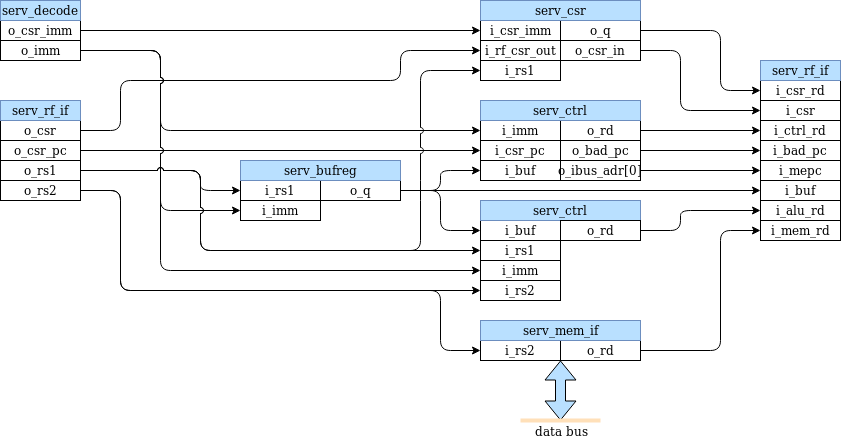

The diagram above was exported from draw.io. Its source (the exported page's mxGraphModel, read from the mxfile embedded in the PNG):
<mxGraphModel dx="1132" dy="807" grid="1" gridSize="10" guides="1" tooltips="1" connect="1" arrows="1" fold="1" page="1" pageScale="1" pageWidth="2339" pageHeight="3300" math="0" shadow="0">
  <root>
    <mxCell id="0" />
    <mxCell id="1" parent="0" />
    <mxCell id="AY9sCPxWbztmbpRpQxQu-57" style="edgeStyle=orthogonalEdgeStyle;rounded=1;orthogonalLoop=1;jettySize=auto;html=1;entryX=0;entryY=0.5;entryDx=0;entryDy=0;jumpStyle=arc;exitX=1;exitY=0.5;exitDx=0;exitDy=0;" parent="1" source="AY9sCPxWbztmbpRpQxQu-1" target="AY9sCPxWbztmbpRpQxQu-38" edge="1">
      <mxGeometry relative="1" as="geometry">
        <Array as="points">
          <mxPoint x="360" y="450" />
          <mxPoint x="360" y="400" />
          <mxPoint x="640" y="400" />
          <mxPoint x="640" y="370" />
        </Array>
        <mxPoint x="320" y="400" as="sourcePoint" />
      </mxGeometry>
    </mxCell>
    <mxCell id="AY9sCPxWbztmbpRpQxQu-61" value="" style="group" parent="1" vertex="1" connectable="0">
      <mxGeometry x="480" y="500" width="160" height="40" as="geometry" />
    </mxCell>
    <mxCell id="AY9sCPxWbztmbpRpQxQu-21" value="i_rs1" style="rounded=0;whiteSpace=wrap;html=1;" parent="AY9sCPxWbztmbpRpQxQu-61" vertex="1">
      <mxGeometry width="80" height="20" as="geometry" />
    </mxCell>
    <mxCell id="AY9sCPxWbztmbpRpQxQu-22" value="i_imm" style="rounded=0;whiteSpace=wrap;html=1;" parent="AY9sCPxWbztmbpRpQxQu-61" vertex="1">
      <mxGeometry y="20" width="80" height="20" as="geometry" />
    </mxCell>
    <mxCell id="AY9sCPxWbztmbpRpQxQu-60" value="" style="group" parent="AY9sCPxWbztmbpRpQxQu-61" vertex="1" connectable="0">
      <mxGeometry x="80" width="80" height="20" as="geometry" />
    </mxCell>
    <mxCell id="AY9sCPxWbztmbpRpQxQu-20" value="o_q" style="rounded=0;whiteSpace=wrap;html=1;" parent="AY9sCPxWbztmbpRpQxQu-60" vertex="1">
      <mxGeometry width="80" height="20" as="geometry" />
    </mxCell>
    <mxCell id="AY9sCPxWbztmbpRpQxQu-68" value="" style="group" parent="1" vertex="1" connectable="0">
      <mxGeometry x="720" y="460" width="160" height="80" as="geometry" />
    </mxCell>
    <mxCell id="AY9sCPxWbztmbpRpQxQu-70" style="edgeStyle=orthogonalEdgeStyle;rounded=1;jumpStyle=arc;orthogonalLoop=1;jettySize=auto;html=1;exitX=1;exitY=0.5;exitDx=0;exitDy=0;entryX=0;entryY=0.5;entryDx=0;entryDy=0;strokeColor=#000000;" parent="1" source="AY9sCPxWbztmbpRpQxQu-4" target="AY9sCPxWbztmbpRpQxQu-15" edge="1">
      <mxGeometry relative="1" as="geometry">
        <Array as="points">
          <mxPoint x="360" y="510" />
          <mxPoint x="360" y="610" />
        </Array>
        <mxPoint x="450" y="720" as="targetPoint" />
      </mxGeometry>
    </mxCell>
    <mxCell id="AY9sCPxWbztmbpRpQxQu-76" value="i_rs2" style="rounded=0;whiteSpace=wrap;html=1;" parent="1" vertex="1">
      <mxGeometry x="720" y="660" width="80" height="20" as="geometry" />
    </mxCell>
    <mxCell id="AY9sCPxWbztmbpRpQxQu-82" style="edgeStyle=orthogonalEdgeStyle;rounded=1;jumpStyle=arc;orthogonalLoop=1;jettySize=auto;html=1;exitX=1;exitY=0.5;exitDx=0;exitDy=0;entryX=0;entryY=0.5;entryDx=0;entryDy=0;" parent="1" source="AY9sCPxWbztmbpRpQxQu-4" target="AY9sCPxWbztmbpRpQxQu-76" edge="1">
      <mxGeometry relative="1" as="geometry">
        <Array as="points">
          <mxPoint x="360" y="510" />
          <mxPoint x="360" y="610" />
          <mxPoint x="680" y="610" />
          <mxPoint x="680" y="670" />
        </Array>
      </mxGeometry>
    </mxCell>
    <mxCell id="AY9sCPxWbztmbpRpQxQu-83" style="edgeStyle=orthogonalEdgeStyle;rounded=0;jumpStyle=arc;orthogonalLoop=1;jettySize=auto;html=1;exitX=1;exitY=0.5;exitDx=0;exitDy=0;entryX=0;entryY=0.5;entryDx=0;entryDy=0;" parent="1" source="AY9sCPxWbztmbpRpQxQu-5" target="AY9sCPxWbztmbpRpQxQu-50" edge="1">
      <mxGeometry relative="1" as="geometry">
        <Array as="points">
          <mxPoint x="300" y="470" />
          <mxPoint x="300" y="470" />
        </Array>
      </mxGeometry>
    </mxCell>
    <mxCell id="AY9sCPxWbztmbpRpQxQu-90" style="edgeStyle=orthogonalEdgeStyle;rounded=1;jumpStyle=arc;orthogonalLoop=1;jettySize=auto;html=1;exitX=1;exitY=0.5;exitDx=0;exitDy=0;entryX=0;entryY=0.5;entryDx=0;entryDy=0;" parent="1" source="AY9sCPxWbztmbpRpQxQu-87" target="AY9sCPxWbztmbpRpQxQu-29" edge="1">
      <mxGeometry relative="1" as="geometry">
        <Array as="points">
          <mxPoint x="920" y="370" />
          <mxPoint x="920" y="430" />
        </Array>
      </mxGeometry>
    </mxCell>
    <mxCell id="AY9sCPxWbztmbpRpQxQu-92" style="edgeStyle=orthogonalEdgeStyle;rounded=1;jumpStyle=arc;orthogonalLoop=1;jettySize=auto;html=1;exitX=1;exitY=0.5;exitDx=0;exitDy=0;entryX=0;entryY=0.5;entryDx=0;entryDy=0;" parent="1" source="AY9sCPxWbztmbpRpQxQu-37" target="LMGhd8CknbIVPb76LPRw-6" edge="1">
      <mxGeometry relative="1" as="geometry">
        <Array as="points">
          <mxPoint x="960" y="350" />
          <mxPoint x="960" y="410" />
        </Array>
      </mxGeometry>
    </mxCell>
    <mxCell id="AY9sCPxWbztmbpRpQxQu-100" style="edgeStyle=orthogonalEdgeStyle;rounded=1;jumpStyle=arc;orthogonalLoop=1;jettySize=auto;html=1;exitX=1;exitY=0.5;exitDx=0;exitDy=0;entryX=0;entryY=0.5;entryDx=0;entryDy=0;" parent="1" source="AY9sCPxWbztmbpRpQxQu-20" target="AY9sCPxWbztmbpRpQxQu-16" edge="1">
      <mxGeometry relative="1" as="geometry">
        <mxPoint x="680" y="530" as="sourcePoint" />
        <Array as="points">
          <mxPoint x="680" y="510" />
          <mxPoint x="680" y="550" />
        </Array>
      </mxGeometry>
    </mxCell>
    <mxCell id="AY9sCPxWbztmbpRpQxQu-101" style="edgeStyle=orthogonalEdgeStyle;rounded=0;jumpStyle=arc;orthogonalLoop=1;jettySize=auto;html=1;exitX=1;exitY=0.5;exitDx=0;exitDy=0;entryX=0;entryY=0.5;entryDx=0;entryDy=0;" parent="1" source="AY9sCPxWbztmbpRpQxQu-20" target="LMGhd8CknbIVPb76LPRw-4" edge="1">
      <mxGeometry relative="1" as="geometry">
        <Array as="points">
          <mxPoint x="780" y="510" />
          <mxPoint x="780" y="510" />
        </Array>
      </mxGeometry>
    </mxCell>
    <mxCell id="AY9sCPxWbztmbpRpQxQu-102" style="edgeStyle=orthogonalEdgeStyle;rounded=1;jumpStyle=arc;orthogonalLoop=1;jettySize=auto;html=1;exitX=1;exitY=0.5;exitDx=0;exitDy=0;entryX=0;entryY=0.5;entryDx=0;entryDy=0;" parent="1" source="AY9sCPxWbztmbpRpQxQu-9" target="LMGhd8CknbIVPb76LPRw-8" edge="1">
      <mxGeometry relative="1" as="geometry">
        <Array as="points">
          <mxPoint x="920" y="550" />
          <mxPoint x="920" y="530" />
        </Array>
      </mxGeometry>
    </mxCell>
    <mxCell id="AY9sCPxWbztmbpRpQxQu-104" style="edgeStyle=orthogonalEdgeStyle;rounded=1;jumpStyle=arc;orthogonalLoop=1;jettySize=auto;html=1;exitX=1;exitY=0.5;exitDx=0;exitDy=0;entryX=0;entryY=0.5;entryDx=0;entryDy=0;" parent="1" source="AY9sCPxWbztmbpRpQxQu-75" target="LMGhd8CknbIVPb76LPRw-9" edge="1">
      <mxGeometry relative="1" as="geometry">
        <Array as="points">
          <mxPoint x="960" y="670" />
          <mxPoint x="960" y="550" />
        </Array>
      </mxGeometry>
    </mxCell>
    <mxCell id="AY9sCPxWbztmbpRpQxQu-113" style="edgeStyle=orthogonalEdgeStyle;rounded=0;jumpStyle=arc;orthogonalLoop=1;jettySize=auto;html=1;exitX=1;exitY=0.5;exitDx=0;exitDy=0;entryX=0;entryY=0.5;entryDx=0;entryDy=0;" parent="1" source="AY9sCPxWbztmbpRpQxQu-108" target="LMGhd8CknbIVPb76LPRw-1" edge="1">
      <mxGeometry relative="1" as="geometry">
        <Array as="points">
          <mxPoint x="300" y="350" />
          <mxPoint x="300" y="350" />
        </Array>
        <mxPoint x="500" y="360" as="targetPoint" />
      </mxGeometry>
    </mxCell>
    <mxCell id="AY9sCPxWbztmbpRpQxQu-14" value="i_rs1" style="rounded=0;whiteSpace=wrap;html=1;" parent="1" vertex="1">
      <mxGeometry x="720" y="560" width="80" height="20" as="geometry" />
    </mxCell>
    <mxCell id="AY9sCPxWbztmbpRpQxQu-15" value="i_rs2" style="rounded=0;whiteSpace=wrap;html=1;" parent="1" vertex="1">
      <mxGeometry x="720" y="600" width="80" height="20" as="geometry" />
    </mxCell>
    <mxCell id="AY9sCPxWbztmbpRpQxQu-16" value="i_buf" style="rounded=0;whiteSpace=wrap;html=1;" parent="1" vertex="1">
      <mxGeometry x="720" y="540" width="80" height="20" as="geometry" />
    </mxCell>
    <mxCell id="LMGhd8CknbIVPb76LPRw-3" value="i_imm" style="rounded=0;whiteSpace=wrap;html=1;" vertex="1" parent="1">
      <mxGeometry x="720" y="580" width="80" height="20" as="geometry" />
    </mxCell>
    <mxCell id="AY9sCPxWbztmbpRpQxQu-29" value="i_csr" style="rounded=0;whiteSpace=wrap;html=1;" parent="1" vertex="1">
      <mxGeometry x="1000" y="420" width="80" height="20" as="geometry" />
    </mxCell>
    <mxCell id="AY9sCPxWbztmbpRpQxQu-1" value="o_csr" style="rounded=0;whiteSpace=wrap;html=1;" parent="1" vertex="1">
      <mxGeometry x="240" y="440" width="80" height="20" as="geometry" />
    </mxCell>
    <mxCell id="AY9sCPxWbztmbpRpQxQu-3" value="o_rs1" style="rounded=0;whiteSpace=wrap;html=1;" parent="1" vertex="1">
      <mxGeometry x="240" y="480" width="80" height="20" as="geometry" />
    </mxCell>
    <mxCell id="AY9sCPxWbztmbpRpQxQu-4" value="o_rs2" style="rounded=0;whiteSpace=wrap;html=1;" parent="1" vertex="1">
      <mxGeometry x="240" y="500" width="80" height="20" as="geometry" />
    </mxCell>
    <mxCell id="AY9sCPxWbztmbpRpQxQu-5" value="o_csr_pc" style="rounded=0;whiteSpace=wrap;html=1;" parent="1" vertex="1">
      <mxGeometry x="240" y="460" width="80" height="20" as="geometry" />
    </mxCell>
    <mxCell id="LMGhd8CknbIVPb76LPRw-4" value="i_buf" style="rounded=0;whiteSpace=wrap;html=1;" vertex="1" parent="1">
      <mxGeometry x="1000" y="500" width="80" height="20" as="geometry" />
    </mxCell>
    <mxCell id="LMGhd8CknbIVPb76LPRw-6" value="i_csr_rd" style="rounded=0;whiteSpace=wrap;html=1;" vertex="1" parent="1">
      <mxGeometry x="1000" y="400" width="80" height="20" as="geometry" />
    </mxCell>
    <mxCell id="LMGhd8CknbIVPb76LPRw-8" value="i_alu_rd" style="rounded=0;whiteSpace=wrap;html=1;" vertex="1" parent="1">
      <mxGeometry x="1000" y="520" width="80" height="20" as="geometry" />
    </mxCell>
    <mxCell id="LMGhd8CknbIVPb76LPRw-9" value="i_mem_rd" style="rounded=0;whiteSpace=wrap;html=1;" vertex="1" parent="1">
      <mxGeometry x="1000" y="540" width="80" height="20" as="geometry" />
    </mxCell>
    <mxCell id="AY9sCPxWbztmbpRpQxQu-81" value="" style="group" parent="1" vertex="1" connectable="0">
      <mxGeometry x="800" y="660" width="80" height="20" as="geometry" />
    </mxCell>
    <mxCell id="AY9sCPxWbztmbpRpQxQu-74" value="" style="group" parent="AY9sCPxWbztmbpRpQxQu-81" vertex="1" connectable="0">
      <mxGeometry width="80" height="20" as="geometry" />
    </mxCell>
    <mxCell id="AY9sCPxWbztmbpRpQxQu-75" value="o_rd" style="rounded=0;whiteSpace=wrap;html=1;" parent="AY9sCPxWbztmbpRpQxQu-74" vertex="1">
      <mxGeometry width="80" height="20" as="geometry" />
    </mxCell>
    <mxCell id="AY9sCPxWbztmbpRpQxQu-49" value="i_buf" style="rounded=0;whiteSpace=wrap;html=1;" parent="1" vertex="1">
      <mxGeometry x="720" y="480" width="80" height="20" as="geometry" />
    </mxCell>
    <mxCell id="AY9sCPxWbztmbpRpQxQu-50" value="i_csr_pc" style="rounded=0;whiteSpace=wrap;html=1;" parent="1" vertex="1">
      <mxGeometry x="720" y="460" width="80" height="20" as="geometry" />
    </mxCell>
    <mxCell id="AY9sCPxWbztmbpRpQxQu-44" value="o_rd" style="rounded=0;whiteSpace=wrap;html=1;" parent="1" vertex="1">
      <mxGeometry x="800" y="440" width="80" height="20" as="geometry" />
    </mxCell>
    <mxCell id="AY9sCPxWbztmbpRpQxQu-45" value="o_bad_pc" style="rounded=0;whiteSpace=wrap;html=1;" parent="1" vertex="1">
      <mxGeometry x="800" y="460" width="80" height="20" as="geometry" />
    </mxCell>
    <mxCell id="AY9sCPxWbztmbpRpQxQu-55" value="o_ibus_adr[0]" style="rounded=0;whiteSpace=wrap;html=1;" parent="1" vertex="1">
      <mxGeometry x="800" y="480" width="80" height="20" as="geometry" />
    </mxCell>
    <mxCell id="AY9sCPxWbztmbpRpQxQu-48" value="i_imm" style="rounded=0;whiteSpace=wrap;html=1;" parent="1" vertex="1">
      <mxGeometry x="720" y="440" width="80" height="20" as="geometry" />
    </mxCell>
    <mxCell id="AY9sCPxWbztmbpRpQxQu-94" style="edgeStyle=orthogonalEdgeStyle;rounded=0;jumpStyle=arc;orthogonalLoop=1;jettySize=auto;html=1;exitX=1;exitY=0.5;exitDx=0;exitDy=0;entryX=0;entryY=0.5;entryDx=0;entryDy=0;" parent="1" source="AY9sCPxWbztmbpRpQxQu-44" target="LMGhd8CknbIVPb76LPRw-7" edge="1">
      <mxGeometry relative="1" as="geometry">
        <mxPoint x="900" y="410" as="sourcePoint" />
        <mxPoint x="970" y="260" as="targetPoint" />
        <Array as="points" />
      </mxGeometry>
    </mxCell>
    <mxCell id="AY9sCPxWbztmbpRpQxQu-97" style="edgeStyle=orthogonalEdgeStyle;rounded=0;jumpStyle=arc;orthogonalLoop=1;jettySize=auto;html=1;exitX=1;exitY=0.5;exitDx=0;exitDy=0;entryX=0;entryY=0.5;entryDx=0;entryDy=0;" parent="1" source="AY9sCPxWbztmbpRpQxQu-45" target="LMGhd8CknbIVPb76LPRw-5" edge="1">
      <mxGeometry relative="1" as="geometry" />
    </mxCell>
    <mxCell id="AY9sCPxWbztmbpRpQxQu-99" style="edgeStyle=orthogonalEdgeStyle;rounded=0;jumpStyle=arc;orthogonalLoop=1;jettySize=auto;html=1;exitX=1;exitY=0.5;exitDx=0;exitDy=0;entryX=0;entryY=0.5;entryDx=0;entryDy=0;" parent="1" source="AY9sCPxWbztmbpRpQxQu-55" target="AY9sCPxWbztmbpRpQxQu-27" edge="1">
      <mxGeometry relative="1" as="geometry">
        <Array as="points">
          <mxPoint x="920" y="490" />
          <mxPoint x="920" y="490" />
        </Array>
      </mxGeometry>
    </mxCell>
    <mxCell id="AY9sCPxWbztmbpRpQxQu-27" value="i_mepc" style="rounded=0;whiteSpace=wrap;html=1;" parent="1" vertex="1">
      <mxGeometry x="1000" y="480" width="80" height="20" as="geometry" />
    </mxCell>
    <mxCell id="LMGhd8CknbIVPb76LPRw-5" value="i_bad_pc" style="rounded=0;whiteSpace=wrap;html=1;" vertex="1" parent="1">
      <mxGeometry x="1000" y="460" width="80" height="20" as="geometry" />
    </mxCell>
    <mxCell id="LMGhd8CknbIVPb76LPRw-7" value="i_ctrl_rd" style="rounded=0;whiteSpace=wrap;html=1;" vertex="1" parent="1">
      <mxGeometry x="1000" y="440" width="80" height="20" as="geometry" />
    </mxCell>
    <mxCell id="LMGhd8CknbIVPb76LPRw-11" style="edgeStyle=orthogonalEdgeStyle;jumpStyle=arc;orthogonalLoop=1;jettySize=auto;html=1;exitX=1;exitY=0.5;exitDx=0;exitDy=0;entryX=0;entryY=0.5;entryDx=0;entryDy=0;rounded=1;" edge="1" parent="1" source="AY9sCPxWbztmbpRpQxQu-20" target="AY9sCPxWbztmbpRpQxQu-49">
      <mxGeometry relative="1" as="geometry">
        <mxPoint x="710" y="390" as="targetPoint" />
        <mxPoint x="680" y="530" as="sourcePoint" />
        <Array as="points">
          <mxPoint x="680" y="510" />
          <mxPoint x="680" y="490" />
        </Array>
      </mxGeometry>
    </mxCell>
    <mxCell id="AY9sCPxWbztmbpRpQxQu-108" value="o_csr_imm" style="rounded=0;whiteSpace=wrap;html=1;" parent="1" vertex="1">
      <mxGeometry x="240" y="340" width="80" height="20" as="geometry" />
    </mxCell>
    <mxCell id="AY9sCPxWbztmbpRpQxQu-109" value="o_imm" style="rounded=0;whiteSpace=wrap;html=1;" parent="1" vertex="1">
      <mxGeometry x="240" y="360" width="80" height="20" as="geometry" />
    </mxCell>
    <mxCell id="AY9sCPxWbztmbpRpQxQu-38" value="i_rf_csr_out" style="rounded=0;whiteSpace=wrap;html=1;" parent="1" vertex="1">
      <mxGeometry x="720" y="360" width="80" height="20" as="geometry" />
    </mxCell>
    <mxCell id="AY9sCPxWbztmbpRpQxQu-40" value="i_rs1" style="rounded=0;whiteSpace=wrap;html=1;" parent="1" vertex="1">
      <mxGeometry x="720" y="380" width="80" height="20" as="geometry" />
    </mxCell>
    <mxCell id="AY9sCPxWbztmbpRpQxQu-37" value="o_q" style="rounded=0;whiteSpace=wrap;html=1;" parent="1" vertex="1">
      <mxGeometry x="800" y="340" width="80" height="20" as="geometry" />
    </mxCell>
    <mxCell id="AY9sCPxWbztmbpRpQxQu-87" value="o_csr_in" style="rounded=0;whiteSpace=wrap;html=1;" parent="1" vertex="1">
      <mxGeometry x="800" y="360" width="80" height="20" as="geometry" />
    </mxCell>
    <mxCell id="LMGhd8CknbIVPb76LPRw-1" value="i_csr_imm" style="rounded=0;whiteSpace=wrap;html=1;" vertex="1" parent="1">
      <mxGeometry x="720" y="340" width="80" height="20" as="geometry" />
    </mxCell>
    <mxCell id="LMGhd8CknbIVPb76LPRw-12" value="serv_csr" style="rounded=0;whiteSpace=wrap;html=1;fillColor=#B9E0FF;strokeColor=#6c8ebf;" vertex="1" parent="1">
      <mxGeometry x="720" y="320" width="160" height="20" as="geometry" />
    </mxCell>
    <mxCell id="LMGhd8CknbIVPb76LPRw-13" value="serv_ctrl" style="rounded=0;whiteSpace=wrap;html=1;fillColor=#B9E0FF;strokeColor=#6c8ebf;" vertex="1" parent="1">
      <mxGeometry x="720" y="420" width="160" height="20" as="geometry" />
    </mxCell>
    <mxCell id="LMGhd8CknbIVPb76LPRw-14" value="serv_ctrl" style="rounded=0;whiteSpace=wrap;html=1;fillColor=#B9E0FF;strokeColor=#6c8ebf;" vertex="1" parent="1">
      <mxGeometry x="720" y="520" width="160" height="20" as="geometry" />
    </mxCell>
    <mxCell id="AY9sCPxWbztmbpRpQxQu-9" value="o_rd" style="rounded=0;whiteSpace=wrap;html=1;" parent="1" vertex="1">
      <mxGeometry x="800" y="540" width="80" height="20" as="geometry" />
    </mxCell>
    <mxCell id="LMGhd8CknbIVPb76LPRw-16" value="serv_mem_if" style="rounded=0;whiteSpace=wrap;html=1;fillColor=#B9E0FF;strokeColor=#6c8ebf;" vertex="1" parent="1">
      <mxGeometry x="720" y="640" width="160" height="20" as="geometry" />
    </mxCell>
    <mxCell id="LMGhd8CknbIVPb76LPRw-17" value="serv_bufreg" style="rounded=0;whiteSpace=wrap;html=1;fillColor=#B9E0FF;strokeColor=#6c8ebf;" vertex="1" parent="1">
      <mxGeometry x="480" y="480" width="160" height="20" as="geometry" />
    </mxCell>
    <mxCell id="LMGhd8CknbIVPb76LPRw-18" value="serv_rf_if" style="rounded=0;whiteSpace=wrap;html=1;fillColor=#B9E0FF;strokeColor=#6c8ebf;" vertex="1" parent="1">
      <mxGeometry x="1000" y="380" width="80" height="20" as="geometry" />
    </mxCell>
    <mxCell id="LMGhd8CknbIVPb76LPRw-19" value="serv_decode" style="rounded=0;whiteSpace=wrap;html=1;fillColor=#B9E0FF;strokeColor=#6c8ebf;" vertex="1" parent="1">
      <mxGeometry x="240" y="320" width="80" height="20" as="geometry" />
    </mxCell>
    <mxCell id="LMGhd8CknbIVPb76LPRw-20" value="serv_rf_if" style="rounded=0;whiteSpace=wrap;html=1;fillColor=#B9E0FF;strokeColor=#6c8ebf;" vertex="1" parent="1">
      <mxGeometry x="240" y="420" width="80" height="20" as="geometry" />
    </mxCell>
    <mxCell id="LMGhd8CknbIVPb76LPRw-10" style="edgeStyle=orthogonalEdgeStyle;rounded=1;orthogonalLoop=1;jettySize=auto;html=1;exitX=1;exitY=0.5;exitDx=0;exitDy=0;entryX=0;entryY=0.5;entryDx=0;entryDy=0;jumpStyle=arc;" edge="1" parent="1" source="AY9sCPxWbztmbpRpQxQu-109" target="AY9sCPxWbztmbpRpQxQu-48">
      <mxGeometry relative="1" as="geometry">
        <Array as="points">
          <mxPoint x="400" y="370" />
          <mxPoint x="400" y="450" />
        </Array>
      </mxGeometry>
    </mxCell>
    <mxCell id="AY9sCPxWbztmbpRpQxQu-114" style="edgeStyle=orthogonalEdgeStyle;rounded=1;jumpStyle=arc;orthogonalLoop=1;jettySize=auto;html=1;exitX=1;exitY=0.5;exitDx=0;exitDy=0;entryX=0;entryY=0.5;entryDx=0;entryDy=0;" parent="1" source="AY9sCPxWbztmbpRpQxQu-109" target="AY9sCPxWbztmbpRpQxQu-22" edge="1">
      <mxGeometry relative="1" as="geometry">
        <Array as="points">
          <mxPoint x="400" y="370" />
          <mxPoint x="400" y="530" />
        </Array>
      </mxGeometry>
    </mxCell>
    <mxCell id="AY9sCPxWbztmbpRpQxQu-115" style="edgeStyle=orthogonalEdgeStyle;rounded=1;jumpStyle=arc;orthogonalLoop=1;jettySize=auto;html=1;exitX=1;exitY=0.5;exitDx=0;exitDy=0;entryX=0;entryY=0.5;entryDx=0;entryDy=0;" parent="1" source="AY9sCPxWbztmbpRpQxQu-109" target="LMGhd8CknbIVPb76LPRw-3" edge="1">
      <mxGeometry relative="1" as="geometry">
        <Array as="points">
          <mxPoint x="400" y="370" />
          <mxPoint x="400" y="590" />
        </Array>
      </mxGeometry>
    </mxCell>
    <mxCell id="AY9sCPxWbztmbpRpQxQu-66" style="edgeStyle=orthogonalEdgeStyle;rounded=1;jumpStyle=arc;orthogonalLoop=1;jettySize=auto;html=1;exitX=1;exitY=0.5;exitDx=0;exitDy=0;entryX=0;entryY=0.5;entryDx=0;entryDy=0;" parent="1" source="AY9sCPxWbztmbpRpQxQu-3" target="AY9sCPxWbztmbpRpQxQu-40" edge="1">
      <mxGeometry relative="1" as="geometry">
        <mxPoint x="500" y="320" as="targetPoint" />
        <Array as="points">
          <mxPoint x="440" y="490" />
          <mxPoint x="440" y="570" />
          <mxPoint x="660" y="570" />
          <mxPoint x="660" y="390" />
        </Array>
      </mxGeometry>
    </mxCell>
    <mxCell id="AY9sCPxWbztmbpRpQxQu-64" style="edgeStyle=orthogonalEdgeStyle;rounded=1;jumpStyle=arc;orthogonalLoop=1;jettySize=auto;html=1;exitX=1;exitY=0.5;exitDx=0;exitDy=0;entryX=0;entryY=0.5;entryDx=0;entryDy=0;" parent="1" source="AY9sCPxWbztmbpRpQxQu-3" target="AY9sCPxWbztmbpRpQxQu-14" edge="1">
      <mxGeometry relative="1" as="geometry">
        <Array as="points">
          <mxPoint x="440" y="490" />
          <mxPoint x="440" y="570" />
        </Array>
      </mxGeometry>
    </mxCell>
    <mxCell id="AY9sCPxWbztmbpRpQxQu-62" style="edgeStyle=orthogonalEdgeStyle;rounded=1;orthogonalLoop=1;jettySize=auto;html=1;exitX=1;exitY=0.5;exitDx=0;exitDy=0;entryX=0;entryY=0.5;entryDx=0;entryDy=0;jumpStyle=arc;" parent="1" source="AY9sCPxWbztmbpRpQxQu-3" target="AY9sCPxWbztmbpRpQxQu-21" edge="1">
      <mxGeometry relative="1" as="geometry">
        <Array as="points">
          <mxPoint x="440" y="490" />
          <mxPoint x="440" y="510" />
        </Array>
      </mxGeometry>
    </mxCell>
    <mxCell id="LMGhd8CknbIVPb76LPRw-23" value="" style="shape=flexArrow;endArrow=classic;startArrow=classic;html=1;strokeColor=#000000;fillColor=#B9E0FF;" edge="1" parent="1">
      <mxGeometry width="50" height="50" relative="1" as="geometry">
        <mxPoint x="800" y="740" as="sourcePoint" />
        <mxPoint x="800" y="680" as="targetPoint" />
      </mxGeometry>
    </mxCell>
    <mxCell id="LMGhd8CknbIVPb76LPRw-25" value="" style="endArrow=none;html=1;strokeColor=#FFE0B9;fillColor=#B9E0FF;strokeWidth=4;" edge="1" parent="1">
      <mxGeometry width="50" height="50" relative="1" as="geometry">
        <mxPoint x="760" y="740" as="sourcePoint" />
        <mxPoint x="840" y="740" as="targetPoint" />
      </mxGeometry>
    </mxCell>
    <mxCell id="LMGhd8CknbIVPb76LPRw-27" value="data bus" style="text;html=1;align=center;verticalAlign=middle;resizable=0;points=[];labelBackgroundColor=#ffffff;" vertex="1" connectable="0" parent="LMGhd8CknbIVPb76LPRw-25">
      <mxGeometry x="0.675" relative="1" as="geometry">
        <mxPoint x="-27" y="10" as="offset" />
      </mxGeometry>
    </mxCell>
  </root>
</mxGraphModel>